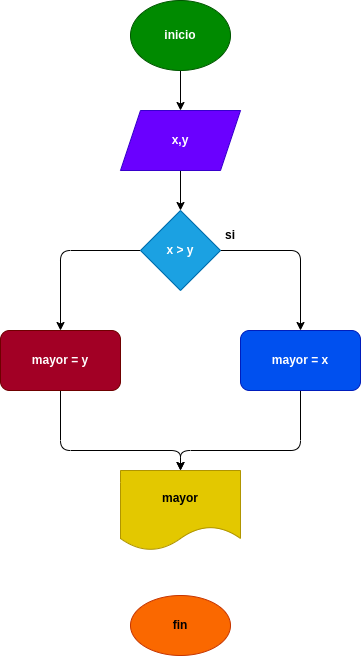

The diagram above was exported from draw.io. Its source (the exported page's mxGraphModel, read from the mxfile embedded in the PNG):
<mxGraphModel dx="561" dy="1580" grid="1" gridSize="10" guides="1" tooltips="1" connect="1" arrows="1" fold="1" page="1" pageScale="1" pageWidth="827" pageHeight="1169" math="0" shadow="0">
  <root>
    <mxCell id="0" />
    <mxCell id="1" parent="0" />
    <mxCell id="4" value="" style="edgeStyle=none;html=1;" edge="1" parent="1" source="2" target="3">
      <mxGeometry relative="1" as="geometry" />
    </mxCell>
    <mxCell id="2" value="&lt;b&gt;inicio&lt;/b&gt;" style="ellipse;whiteSpace=wrap;html=1;fillColor=#008a00;fontColor=#ffffff;strokeColor=#005700;" vertex="1" parent="1">
      <mxGeometry x="190" y="-10" width="100" height="70" as="geometry" />
    </mxCell>
    <mxCell id="6" value="" style="edgeStyle=none;html=1;" edge="1" parent="1" source="3" target="5">
      <mxGeometry relative="1" as="geometry" />
    </mxCell>
    <mxCell id="3" value="&lt;b&gt;x,y&lt;/b&gt;" style="shape=parallelogram;perimeter=parallelogramPerimeter;whiteSpace=wrap;html=1;fixedSize=1;fillColor=#6a00ff;fontColor=#ffffff;strokeColor=#3700CC;" vertex="1" parent="1">
      <mxGeometry x="180" y="100" width="120" height="60" as="geometry" />
    </mxCell>
    <mxCell id="10" style="edgeStyle=none;html=1;entryX=0.5;entryY=0;entryDx=0;entryDy=0;" edge="1" parent="1" source="5">
      <mxGeometry relative="1" as="geometry">
        <mxPoint x="120" y="320" as="targetPoint" />
        <Array as="points">
          <mxPoint x="120" y="240" />
        </Array>
      </mxGeometry>
    </mxCell>
    <mxCell id="11" style="edgeStyle=none;html=1;entryX=0.5;entryY=0;entryDx=0;entryDy=0;" edge="1" parent="1" source="5">
      <mxGeometry relative="1" as="geometry">
        <mxPoint x="360" y="320" as="targetPoint" />
        <Array as="points">
          <mxPoint x="360" y="240" />
        </Array>
      </mxGeometry>
    </mxCell>
    <mxCell id="5" value="&lt;b&gt;x &amp;gt; y&lt;/b&gt;" style="rhombus;whiteSpace=wrap;html=1;fillColor=#1ba1e2;fontColor=#ffffff;strokeColor=#006EAF;" vertex="1" parent="1">
      <mxGeometry x="200" y="200" width="80" height="80" as="geometry" />
    </mxCell>
    <mxCell id="15" style="edgeStyle=none;html=1;entryX=0.5;entryY=0;entryDx=0;entryDy=0;" edge="1" parent="1" source="12" target="18">
      <mxGeometry relative="1" as="geometry">
        <mxPoint x="180" y="480" as="targetPoint" />
        <Array as="points">
          <mxPoint x="120" y="440" />
          <mxPoint x="240" y="440" />
        </Array>
      </mxGeometry>
    </mxCell>
    <mxCell id="12" value="&lt;b&gt;mayor = y&lt;/b&gt;" style="rounded=1;whiteSpace=wrap;html=1;fillColor=#a20025;fontColor=#ffffff;strokeColor=#6F0000;" vertex="1" parent="1">
      <mxGeometry x="60" y="320" width="120" height="60" as="geometry" />
    </mxCell>
    <mxCell id="16" style="edgeStyle=none;html=1;entryX=0.5;entryY=0;entryDx=0;entryDy=0;" edge="1" parent="1" source="13" target="18">
      <mxGeometry relative="1" as="geometry">
        <mxPoint x="240" y="450" as="targetPoint" />
        <Array as="points">
          <mxPoint x="360" y="440" />
          <mxPoint x="240" y="440" />
        </Array>
      </mxGeometry>
    </mxCell>
    <mxCell id="13" value="&lt;b&gt;mayor = x&lt;/b&gt;" style="rounded=1;whiteSpace=wrap;html=1;fillColor=#0050ef;fontColor=#ffffff;strokeColor=#001DBC;" vertex="1" parent="1">
      <mxGeometry x="300" y="320" width="120" height="60" as="geometry" />
    </mxCell>
    <mxCell id="17" value="&lt;b&gt;si&lt;/b&gt;" style="text;html=1;strokeColor=none;fillColor=none;align=center;verticalAlign=middle;whiteSpace=wrap;rounded=0;" vertex="1" parent="1">
      <mxGeometry x="260" y="210" width="60" height="30" as="geometry" />
    </mxCell>
    <mxCell id="18" value="&lt;b&gt;mayor&lt;/b&gt;" style="shape=document;whiteSpace=wrap;html=1;boundedLbl=1;fillColor=#e3c800;fontColor=#000000;strokeColor=#B09500;" vertex="1" parent="1">
      <mxGeometry x="180" y="460" width="120" height="80" as="geometry" />
    </mxCell>
    <mxCell id="19" value="&lt;b&gt;fin&lt;/b&gt;" style="ellipse;whiteSpace=wrap;html=1;fillColor=#fa6800;fontColor=#000000;strokeColor=#C73500;" vertex="1" parent="1">
      <mxGeometry x="190" y="585" width="100" height="60" as="geometry" />
    </mxCell>
  </root>
</mxGraphModel>